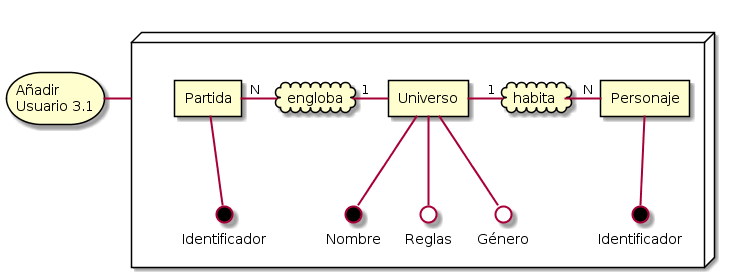

The diagram above was rendered by PlantUML. Its source (embedded in the PNG):
@startuml
storage "Añadir\nUsuario 3.1" as r1

node " " as a {
    rectangle "Universo" as uni
    rectangle "Personaje" as per
    rectangle "Partida" as par

    cloud "habita" as hab
    cloud "engloba" as eng

    uni =right= "1" hab
    hab =right= "N" per

    uni =left= "1" eng
    eng =left= "N" par

    interface "Nombre" as nom #black
    interface "Género" as gen #white
    interface "Reglas" as rel #white

    uni =down= gen
    uni =down= rel
    uni =down= nom
    
    nom -[hidden]right- gen

    interface "Identificador" as id1 #black

    par =down= id1

    interface "Identificador" as id2 #black

    per =down= id2

}

a =left= r1
@enduml